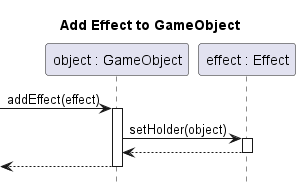

The diagram above was rendered by PlantUML. Its source (embedded in the PNG):
@startuml game-object-add-effect

title Add Effect to GameObject
hide footbox
skinparam SequenceReferenceBackgroundColor white

participant "object : GameObject" as object
participant "effect : Effect" as effect

[-> object ++: addEffect(effect)
	object -> effect ++: setHolder(object)
	return
return

@enduml